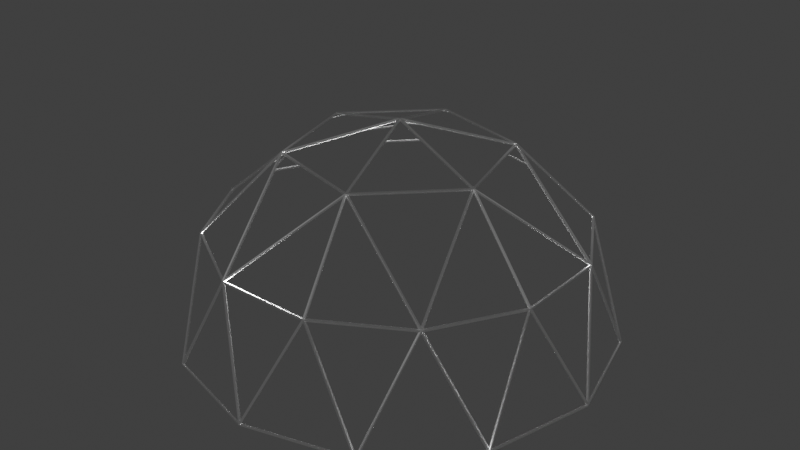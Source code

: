 # Source: scifi_dome.blend  (saved by Blender 3.0.42; exported with 4.5.12 LTS)
import bpy
from mathutils import Matrix  # noqa: F401  (used for matrix-valued properties, if any)

bpy.ops.wm.read_factory_settings(use_empty=True)
scene = bpy.context.scene
scene.name = 'Scene'

# ---- collections
col_collection = bpy.data.collections.new('Collection'); scene.collection.children.link(col_collection)

# ---- materials (node trees are filled in below, after node groups)
mat_scifi_dome_glass = bpy.data.materials.new('scifi_dome_glass')
mat_scifi_dome_glass.surface_render_method = 'BLENDED'
mat_scifi_dome_glass.blend_method = 'BLEND'
mat_scifi_dome_glass.use_backface_culling = True
mat_scifi_dome_tubes = bpy.data.materials.new('scifi_dome_tubes')
mat_scifi_dome_tubes.use_transparent_shadow = False

# ---- material node trees
mat_scifi_dome_glass.use_nodes = True; mat_scifi_dome_glass.node_tree.nodes.clear()
_N = mat_scifi_dome_glass.node_tree.nodes; _L = mat_scifi_dome_glass.node_tree.links
n0 = _N.new('ShaderNodeOutputMaterial'); n0.name = 'Material Output'; n0.location = (300, 300)
n0.target = 'CYCLES'
n1 = _N.new('ShaderNodeBsdfGlass'); n1.name = 'Glass BSDF'; n1.location = (10, 300)
n1.distribution = 'BECKMANN'
n1.inputs[2].default_value = 1.45
n2 = _N.new('ShaderNodeOutputMaterial'); n2.name = 'Material Output.001'; n2.location = (0, 0)
n2.target = 'EEVEE'
n3 = _N.new('ShaderNodeMixShader'); n3.name = 'Mix Shader'; n3.location = (0, 0)
n3.label = 'Disable Shadow'
n3.hide = True
n4 = _N.new('ShaderNodeLightPath'); n4.name = 'Light Path'; n4.location = (0, 0)
n4.hide = True
n5 = _N.new('ShaderNodeBsdfTransparent'); n5.name = 'Transparent BSDF'; n5.location = (0, 0)
n5.hide = True
_L.new(n1.outputs[0], n0.inputs[0])
_L.new(n1.outputs[0], n3.inputs[1])
_L.new(n3.outputs[0], n2.inputs[0])
_L.new(n4.outputs[1], n3.inputs[0])
_L.new(n5.outputs[0], n3.inputs[2])
n0.is_active_output = True
mat_scifi_dome_tubes.use_nodes = True; mat_scifi_dome_tubes.node_tree.nodes.clear()
_N = mat_scifi_dome_tubes.node_tree.nodes; _L = mat_scifi_dome_tubes.node_tree.links
n0 = _N.new('ShaderNodeBsdfPrincipled'); n0.name = 'Principled BSDF'; n0.location = (10, 300)
n0.distribution = 'GGX'
n0.subsurface_method = 'RANDOM_WALK_SKIN'
n0.inputs[1].default_value = 0.9333
n0.inputs[2].default_value = 0.2833
n0.inputs[3].default_value = 1.45
n0.inputs[15].default_value = 0.725
n0.inputs[27].default_value = (0.0, 0.0, 0.0, 1.0)
n0.inputs[28].default_value = 1.0
n1 = _N.new('ShaderNodeOutputMaterial'); n1.name = 'Material Output'; n1.location = (300, 300)
_L.new(n0.outputs[0], n1.inputs[0])
n1.is_active_output = True

# ---- world
world_world = bpy.data.worlds.new('World'); scene.world = world_world
world_world.use_nodes = True; world_world.node_tree.nodes.clear()
_N = world_world.node_tree.nodes; _L = world_world.node_tree.links
n0 = _N.new('ShaderNodeOutputWorld'); n0.name = 'World Output'; n0.location = (300, 300)
n1 = _N.new('ShaderNodeBackground'); n1.name = 'Background'; n1.location = (10, 300)
n1.inputs[0].default_value = (0.05088, 0.05088, 0.05088, 1.0)
_L.new(n1.outputs[0], n0.inputs[0])
n0.is_active_output = True
world_world.color = (0.05088, 0.05088, 0.05088)
world_world.use_sun_shadow = False
world_world.sun_shadow_jitter_overblur = 0.0

# ---- meshes
me_scifi_dome_glass = bpy.data.meshes.new('scifi_dome_glass')
me_scifi_dome_glass.from_pydata([(7.349, 7.349, 6.0), (4.243, 4.243, 10.39), (10.04, 2.69, 6.0), (-12.0, -0.0005, 0.0005), (10.04, -2.69, 6.0), (-0.0005, 12.0, 0.0005), (-2.69, -10.04, 6.0), (2.69, -10.04, 6.0), (-6.0, -10.39, 0.0005), (-7.349, -7.349, 6.0), (-10.39, -6.0, 0.0005), (1.553, -5.796, 10.39), (7.349, -7.349, 6.0), (5.796, -1.552, 10.39), (-10.39, 6.0, 0.0005), (-7.349, 7.349, 6.0), (-2.69, 10.04, 6.0), (-6.0, 10.39, 0.0005), (-10.04, -2.69, 6.0), (-10.04, 2.69, 6.0), (10.39, -6.0, 0.0005), (-4.243, -4.243, 10.39), (-0.0005, -0.0005, 12.0), (-5.796, 1.552, 10.39), (12.0, -0.0005, 0.0005), (6.0, 10.39, 0.0005), (6.0, -10.39, 0.0005), (2.69, 10.04, 6.0), (10.39, 6.0, 0.0005), (-1.552, 5.796, 10.39), (-0.0005, -12.0, -0.0005)], [], [(0, 1, 2), (4, 24, 2), (6, 30, 7), (8, 9, 10), (11, 7, 12), (2, 13, 4), (15, 16, 17), (8, 30, 6), (18, 19, 3), (12, 20, 4), (16, 5, 17), (18, 3, 10), (14, 19, 15), (21, 9, 6), (6, 9, 8), (21, 22, 23), (6, 11, 21), (3, 19, 14), (17, 14, 15), (0, 25, 27), (4, 13, 12), (18, 9, 21), (10, 9, 18), (23, 22, 29), (11, 13, 22), (12, 13, 11), (25, 5, 27), (2, 24, 28), (0, 2, 28), (7, 26, 12), (30, 26, 7), (18, 23, 19), (15, 19, 23), (21, 23, 18), (11, 22, 21), (6, 7, 11), (27, 1, 0), (15, 29, 16), (28, 25, 0), (23, 29, 15), (27, 5, 16), (1, 13, 2), (20, 24, 4), (12, 26, 20), (27, 29, 1), (16, 29, 27), (1, 29, 22), (22, 13, 1)])
me_scifi_dome_glass.materials.append(mat_scifi_dome_glass)
me_scifi_dome_glass.use_remesh_fix_poles = True
me_scifi_dome_glass.use_remesh_preserve_attributes = False
me_scifi_dome_glass.update()
me_scifi_dome_tubes = bpy.data.meshes.new('scifi_dome_tubes')
me_scifi_dome_tubes.from_pydata([(12.02, 0.09483, 0.05), (11.92, 0.09483, 0.05), (10.09, 2.695, 5.85), (10.1, 2.73, 5.928), (10.1, 2.72, 5.905), (10.09, 2.595, 5.95), (11.91, 3.815e-09, 0.1615), (10.09, 2.64, 6.05), (9.988, 2.64, 5.95), (10.02, 2.595, 5.95), (10.02, 2.695, 5.85), (11.92, 0.07202, 0.05), (12.05, 0.05, 0.05), (10.09, 2.74, 6.05), (12.01, 3.815e-09, 0.1615), (11.91, 3.815e-09, 0.06153), (11.94, -7.362e-07, -0.009026), (11.93, -0.02313, 0.009932), (10.44, 6.05, 0.05), (10.06, 2.795, 5.95), (10.44, 5.95, -0.05), (10.34, 6.05, -0.05), (10.44, 6.05, -0.05), (10.34, 5.95, -0.05), (10.34, 5.953, 0.06316), (10.36, 5.895, 0.05), (10.44, 5.895, 0.05), (10.44, 5.95, 0.05), (9.988, 2.74, 5.95), (10.33, 5.963, 0.1077), (9.994, 2.795, 5.95), (10.33, 5.979, 0.1788), (10.38, 5.979, 0.1788), (11.94, 3.815e-09, -0.05), (12.05, 0.05, -0.05), (11.95, 0.05, -0.05), (9.956, 2.775, 6.05), (4.359, 4.259, 10.25), (4.371, 4.271, 10.28), (4.371, 4.271, 10.33), (4.293, 4.293, 10.44), (4.321, 4.185, 10.42), (9.915, 2.666, 6.126), (4.325, 4.157, 10.34), (9.909, 2.661, 6.11), (4.193, 4.193, 10.34), (4.317, 4.259, 10.25), (9.92, 2.758, 6.002), (9.91, 2.775, 6.05), (9.909, 2.661, 6.032), (9.988, 2.666, 6.126), (7.298, 7.298, 5.95), (4.259, 4.317, 10.25), (7.398, 7.398, 6.05), (7.398, 7.298, 6.05), (4.271, 4.371, 10.28), (7.235, 7.335, 6.04), (4.259, 4.359, 10.25), (7.298, 7.398, 6.05), (4.272, 4.369, 10.33), (7.235, 7.335, 6.05), (7.335, 7.235, 6.04), (7.349, 7.276, 5.95), (7.449, 7.276, 5.95), (7.449, 7.311, 5.95), (7.335, 7.235, 6.05), (7.398, 7.398, 5.95), (10.29, 6.072, 0.05), (7.368, 7.368, 5.813), (10.29, 6.001, 0.05), (10.39, 6.072, 0.05), (7.276, 7.449, 5.95), (7.311, 7.449, 5.95), (6.05, 10.44, 0.05), (5.963, 10.33, 0.1077), (5.953, 10.34, 0.06316), (7.276, 7.349, 5.95), (5.979, 10.38, 0.1788), (6.001, 10.29, 0.05), (6.072, 10.29, 0.05), (6.072, 10.39, 0.05), (5.979, 10.33, 0.1788), (5.95, 10.34, -0.05), (6.05, 10.44, -0.05), (2.758, 9.92, 6.002), (2.775, 9.91, 6.05), (2.666, 9.915, 6.126), (4.157, 4.325, 10.34), (4.185, 4.321, 10.42), (2.666, 9.988, 6.126), (2.74, 10.09, 6.05), (2.661, 9.909, 6.11), (2.775, 9.956, 6.05), (2.661, 9.909, 6.032), (2.64, 9.988, 5.95), (2.795, 9.994, 5.95), (2.74, 9.988, 5.95), (2.795, 10.06, 5.95), (2.695, 10.09, 5.85), (2.695, 10.02, 5.85), (5.95, 10.44, 0.05), (5.895, 10.44, 0.05), (5.895, 10.36, 0.05), (2.73, 10.1, 5.928), (2.72, 10.1, 5.905), (-0.05, 12.05, 0.05), (0.05, 12.05, 0.05), (-0.05, 12.05, -0.05), (0.07202, 11.92, 0.05), (-0.0002385, 11.94, -0.00883), (0.0, 11.91, 0.06153), (0.05, 12.05, -0.05), (0.0, 12.01, 0.1615), (0.09483, 11.92, 0.05), (0.0, 11.91, 0.1615), (2.595, 10.02, 5.95), (0.09483, 12.02, 0.05), (2.64, 10.09, 6.05), (-0.05, 11.95, -0.05), (2.595, 10.09, 5.95), (0.0, 11.94, -0.05), (-1.503, 5.845, 10.44), (-1.524, 5.924, 10.36), (-1.503, 5.745, 10.34), (-1.424, 5.824, 10.34), (-1.524, 5.924, 10.26), (2.543, 9.991, 6.05), (-1.524, 5.824, 10.26), (-1.424, 5.824, 10.36), (-1.627, 5.837, 10.25), (-2.726, 9.938, 6.002), (-2.64, 9.988, 5.95), (-2.726, 9.938, 6.05), (-1.639, 5.882, 10.24), (-2.74, 9.988, 6.05), (-1.639, 5.882, 10.3), (-2.614, 9.991, 6.05), (-2.64, 10.09, 6.05), (-2.595, 10.02, 5.95), (-2.595, 10.09, 5.95), (-2.74, 10.09, 6.05), (-0.09483, 12.02, 0.05), (-2.73, 10.1, 5.928), (-2.72, 10.1, 5.905), (-2.695, 10.09, 5.85), (-0.07202, 11.92, 0.05), (-2.695, 10.02, 5.85), (-0.09483, 11.92, 0.05), (-5.95, 10.34, -0.05), (-6.05, 10.34, -0.05), (-5.95, 10.44, -0.05), (-2.795, 9.994, 5.95), (-5.963, 10.33, 0.1077), (-2.74, 9.988, 5.95), (-2.795, 10.06, 5.95), (-6.05, 10.44, 0.05), (-6.05, 10.44, -0.05), (-5.979, 10.33, 0.1788), (-5.895, 10.44, 0.05), (-5.95, 10.44, 0.05), (-5.953, 10.34, 0.06316), (-5.895, 10.36, 0.05), (-5.979, 10.38, 0.1788), (-1.627, 5.879, 10.35), (-1.603, 5.845, 10.44), (-1.603, 5.745, 10.34), (-7.298, 7.298, 5.95), (-7.298, 7.398, 6.05), (-7.262, 7.262, 6.153), (-1.682, 5.767, 10.38), (-7.18, 7.367, 6.05), (-7.18, 7.367, 6.04), (-7.262, 7.262, 6.053), (-7.398, 7.398, 6.05), (-1.682, 5.767, 10.34), (-7.276, 7.349, 5.95), (-7.276, 7.449, 5.95), (-7.311, 7.449, 5.95), (-7.368, 7.368, 5.813), (-6.001, 10.29, 0.05), (-6.072, 10.39, 0.05), (-6.072, 10.29, 0.05), (-7.398, 7.398, 5.95), (-10.44, 6.05, 0.05), (-7.449, 7.276, 5.95), (-7.449, 7.311, 5.95), (-10.33, 5.979, 0.1788), (-10.33, 5.963, 0.1077), (-7.349, 7.276, 5.95), (-10.38, 5.979, 0.1788), (-10.29, 6.001, 0.05), (-10.29, 6.072, 0.05), (-10.34, 5.95, -0.05), (-10.39, 6.072, 0.05), (-10.34, 5.953, 0.06316), (-10.44, 6.05, -0.05), (-10.34, 6.05, -0.05), (-5.767, 1.682, 10.38), (-5.767, 1.682, 10.34), (-7.398, 7.298, 6.05), (-5.845, 1.603, 10.44), (-5.745, 1.603, 10.34), (-5.879, 1.627, 10.35), (-5.745, 1.503, 10.34), (-5.837, 1.627, 10.25), (-7.367, 7.18, 6.04), (-5.882, 1.639, 10.24), (-5.882, 1.639, 10.3), (-7.367, 7.18, 6.05), (-9.938, 2.726, 6.05), (-9.988, 2.64, 5.95), (-7.922, 2.072, 8.141), (-10.09, 2.64, 6.05), (-8.38, 2.182, 7.758), (-5.824, 1.524, 10.26), (-9.938, 2.726, 6.002), (-5.924, 1.524, 10.36), (-5.845, 1.503, 10.44), (-10.09, 2.74, 6.05), (-9.988, 2.74, 6.05), (-5.924, 1.524, 10.26), (-9.991, 2.614, 6.05), (-7.28, 1.887, 8.857), (-10.06, 2.795, 5.95), (-9.988, 2.74, 5.95), (-9.994, 2.795, 5.95), (-10.44, 5.95, 0.05), (-10.1, 2.73, 5.928), (-10.44, 5.895, 0.05), (-10.36, 5.895, 0.05), (-10.09, 2.695, 5.85), (-10.1, 2.72, 5.905), (-10.44, 5.95, -0.05), (-10.02, 2.695, 5.85), (-12.05, 0.05, -0.05), (-12.05, -0.05, -0.05), (-12.05, 0.05, 0.05), (-11.91, -3.815e-09, 0.06153), (-12.05, -0.05, 0.05), (-12.01, -3.815e-09, 0.1615), (-11.91, -3.815e-09, 0.1615), (-10.02, 2.595, 5.95), (-11.92, 0.07203, 0.05), (-11.92, 0.09483, 0.05), (-11.94, 1.144e-08, -0.009025), (-11.93, -0.02313, 0.009932), (-12.02, 0.09483, 0.05), (-11.95, -0.05, -0.05), (-11.95, 0.05, -0.05), (-10.09, 2.595, 5.95), (-11.94, -3.815e-09, -0.05), (-9.991, -2.543, 6.05), (-10.09, -2.64, 6.05), (-9.909, -2.661, 6.032), (-9.988, -2.64, 5.95), (-9.909, -2.661, 6.11), (-10.09, -2.74, 6.05), (-9.988, -2.666, 6.126), (-9.915, -2.666, 6.126), (-5.824, 1.424, 10.36), (-5.824, 1.424, 10.34), (-10.02, -2.595, 5.95), (-10.09, -2.595, 5.95), (-10.02, -2.695, 5.85), (-11.92, -0.07202, 0.05), (-11.92, -0.09483, 0.05), (-10.1, -2.73, 5.928), (-10.1, -2.72, 5.905), (-12.02, -0.09483, 0.05), (-10.09, -2.695, 5.85), (-10.44, -5.895, 0.05), (-9.988, -2.74, 5.95), (-10.34, -5.953, 0.06316), (-9.994, -2.795, 5.95), (-10.33, -5.963, 0.1077), (-10.06, -2.795, 5.95), (-10.44, -6.05, 0.05), (-10.44, -5.95, 0.05), (-10.36, -5.895, 0.05), (-10.34, -5.95, -0.05), (-10.38, -5.979, 0.1788), (-10.33, -5.979, 0.1788), (-10.44, -6.05, -0.05), (-4.359, -4.259, 10.25), (-9.92, -2.758, 6.002), (-4.317, -4.259, 10.25), (-4.193, -4.193, 10.34), (-9.91, -2.775, 6.05), (-4.293, -4.293, 10.44), (-9.956, -2.775, 6.05), (-4.371, -4.271, 10.33), (-4.371, -4.271, 10.28), (-4.321, -4.185, 10.42), (-4.329, -4.157, 10.34), (-7.298, -7.298, 5.95), (-4.259, -4.359, 10.25), (-7.235, -7.335, 6.04), (-4.259, -4.317, 10.25), (-7.398, -7.398, 6.05), (-4.272, -4.369, 10.33), (-7.398, -7.298, 6.05), (-7.335, -7.235, 6.04), (-4.271, -4.371, 10.28), (-7.298, -7.398, 6.05), (-7.335, -7.235, 6.05), (-7.235, -7.335, 6.05), (-7.449, -7.311, 5.95), (-7.349, -7.276, 5.95), (-7.449, -7.276, 5.95), (-10.39, -6.072, 0.05), (-10.29, -6.072, 0.05), (-7.398, -7.398, 5.95), (-10.29, -6.001, 0.05), (-7.368, -7.368, 5.813), (-7.276, -7.449, 5.95), (-5.979, -10.33, 0.1788), (-7.276, -7.349, 5.95), (-6.05, -10.44, 0.05), (-6.072, -10.39, 0.05), (-7.311, -7.449, 5.95), (-5.953, -10.34, 0.06316), (-5.963, -10.33, 0.1077), (-5.95, -10.34, -0.05), (-5.979, -10.38, 0.1788), (-6.001, -10.29, 0.05), (-6.072, -10.29, 0.05), (-6.05, -10.44, -0.05), (-2.74, -10.09, 6.05), (-2.666, -9.988, 6.126), (-4.185, -4.321, 10.42), (-2.666, -9.915, 6.126), (-2.661, -9.909, 6.11), (-2.775, -9.91, 6.05), (-2.758, -9.92, 6.002), (-2.661, -9.909, 6.032), (-4.157, -4.325, 10.34), (-2.64, -9.988, 5.95), (-2.775, -9.956, 6.05), (-2.795, -9.994, 5.95), (-2.795, -10.06, 5.95), (-2.74, -9.988, 5.95), (-5.95, -10.44, 0.05), (-5.895, -10.36, 0.05), (-2.695, -10.09, 5.85), (-5.895, -10.44, 0.05), (-2.695, -10.02, 5.85), (-2.73, -10.1, 5.928), (-2.72, -10.1, 5.905), (0.0, -12.01, 0.1615), (-2.64, -10.09, 6.05), (-0.05, -12.05, 0.05), (0.05, -12.05, 0.05), (0.0, -11.94, -0.009025), (0.0, -11.91, 0.05747), (0.02278, -11.93, 0.009643), (-0.05, -12.05, -0.05), (0.05, -12.05, -0.05), (0.05, -11.95, -0.05), (0.0, -11.91, 0.1615), (-2.595, -10.02, 5.95), (-2.595, -10.09, 5.95), (-0.02278, -11.93, 0.009643), (-0.07203, -11.92, 0.05), (-0.09483, -12.02, 0.05), (-0.09483, -11.92, 0.05), (0.0, -11.94, -0.05), (1.524, -5.924, 10.36), (1.524, -5.924, 10.26), (1.524, -5.824, 10.26), (-2.543, -9.991, 6.05), (1.503, -5.745, 10.34), (1.424, -5.824, 10.36), (1.424, -5.824, 10.34), (1.503, -5.845, 10.44), (2.64, -10.09, 6.05), (1.627, -5.837, 10.25), (1.639, -5.882, 10.24), (2.725, -9.939, 6.001), (2.595, -10.09, 5.95), (2.614, -9.988, 6.05), (2.64, -9.988, 5.95), (2.595, -10.02, 5.95), (0.07203, -11.92, 0.05), (2.74, -10.09, 6.05), (2.695, -10.02, 5.85), (0.09483, -12.02, 0.05), (2.73, -10.1, 5.928), (2.72, -10.1, 5.905), (2.695, -10.09, 5.85), (0.09483, -11.92, 0.05), (5.963, -10.33, 0.1077), (2.795, -9.994, 5.95), (5.979, -10.33, 0.1788), (2.795, -10.06, 5.95), (5.95, -10.34, -0.05), (2.74, -9.988, 5.95), (5.979, -10.38, 0.1788), (6.05, -10.44, 0.05), (5.95, -10.44, 0.05), (5.953, -10.34, 0.06316), (5.895, -10.36, 0.05), (5.895, -10.44, 0.05), (6.05, -10.44, -0.05), (2.726, -9.938, 6.05), (1.639, -5.882, 10.3), (2.74, -9.988, 6.05), (1.603, -5.845, 10.44), (1.627, -5.879, 10.35), (7.262, -7.262, 6.053), (1.682, -5.767, 10.38), (7.262, -7.262, 6.153), (7.398, -7.398, 6.05), (7.298, -7.398, 6.05), (1.682, -5.767, 10.34), (1.603, -5.745, 10.34), (7.298, -7.298, 5.95), (7.18, -7.367, 6.05), (7.18, -7.367, 6.04), (7.311, -7.449, 5.95), (7.276, -7.449, 5.95), (7.276, -7.349, 5.95), (6.072, -10.39, 0.05), (7.398, -7.398, 5.95), (6.072, -10.29, 0.05), (7.368, -7.368, 5.813), (6.001, -10.29, 0.05), (10.39, -6.072, 0.05), (10.29, -6.072, 0.05), (10.29, -6.001, 0.05), (10.44, -6.05, 0.05), (10.33, -5.963, 0.1077), (7.349, -7.276, 5.95), (10.33, -5.979, 0.1788), (7.449, -7.276, 5.95), (10.38, -5.979, 0.1788), (10.34, -5.95, -0.05), (10.34, -5.953, 0.06316), (7.449, -7.311, 5.95), (10.44, -6.05, -0.05), (10.34, -6.05, -0.05), (7.398, -7.298, 6.05), (5.879, -1.627, 10.35), (5.845, -1.603, 10.44), (5.767, -1.682, 10.38), (5.767, -1.682, 10.34), (5.745, -1.603, 10.34), (7.367, -7.18, 6.04), (5.882, -1.639, 10.3), (5.882, -1.639, 10.24), (5.745, -1.503, 10.34), (5.837, -1.627, 10.25), (7.367, -7.18, 6.05), (9.991, -2.614, 6.05), (7.28, -1.887, 8.857), (10.09, -2.64, 6.05), (5.845, -1.503, 10.44), (5.924, -1.524, 10.36), (5.824, -1.524, 10.26), (5.924, -1.524, 10.26), (10.09, -2.74, 6.05), (9.988, -2.74, 6.05), (9.988, -2.64, 5.95), (9.938, -2.726, 6.002), (9.938, -2.726, 6.05), (10.06, -2.795, 5.95), (9.988, -2.74, 5.95), (9.994, -2.795, 5.95), (10.44, -5.895, 0.05), (10.36, -5.895, 0.05), (10.09, -2.695, 5.85), (10.44, -5.95, -0.05), (10.02, -2.695, 5.85), (10.44, -5.95, 0.05), (10.1, -2.73, 5.928), (10.1, -2.72, 5.905), (10.09, -2.595, 5.95), (11.95, -0.05, -0.05), (12.05, -0.05, -0.05), (12.05, -0.05, 0.05), (12.02, -0.09483, 0.05), (11.92, -0.07202, 0.05), (11.92, -0.09483, 0.05), (10.02, -2.595, 5.95), (5.824, -1.424, 10.34), (5.824, -1.424, 10.36), (9.991, 2.543, 6.05), (-0.02637, 0.02637, 11.93), (0.0232, 0.05, 11.92), (-0.0001762, 0.01806, 11.93), (-0.0866, 0.0866, 12.01), (-0.1096, 0.1724, 11.99), (-0.0866, 0.0866, 11.92), (0.05, 0.05, 12.05), (0.02887, 0.1289, 12.02), (-1.603, 5.745, 10.44), (-1.466, 5.709, 10.44), (-1.466, 5.709, 10.38), (4.114, 4.214, 10.37), (4.193, 4.293, 10.44), (4.114, 4.214, 10.44), (-1.524, 5.724, 10.34), (-1.524, 5.724, 10.35), (-1.495, 5.717, 10.35), (-1.582, 5.667, 10.44), (0.02887, 0.1289, 11.93), (-1.582, 5.667, 10.36), (-0.0866, 0.0866, 11.91), (-0.05, 0.05, 12.05), (-0.007735, 0.007735, 11.93), (0.0232, 0.1232, 11.92), (-0.4148, 0.1746, 11.82), (-5.667, 1.582, 10.44), (-0.4148, 0.1746, 11.92), (-5.667, 1.582, 10.36), (-5.745, 1.603, 10.44), (-5.724, 1.524, 10.34), (-5.724, 1.524, 10.35), (-0.05, -0.05, 12.05), (-5.709, 1.466, 10.44), (-5.709, 1.466, 10.38), (-0.1289, -0.02887, 12.02), (-0.05, -0.0232, 11.92), (-0.1232, -0.0232, 11.92), (-5.717, 1.495, 10.35), (-0.1289, -0.02887, 11.93), (-4.214, -4.114, 10.37), (-4.214, -4.114, 10.44), (-4.193, -4.293, 10.44), (-4.293, -4.193, 10.44), (-4.114, -4.214, 10.44), (-4.114, -4.214, 10.37), (-0.02887, -0.1289, 12.02), (-0.0232, -0.05, 11.92), (-0.0232, -0.1232, 11.92), (-0.02887, -0.1289, 11.93), (0.007735, -0.007735, 11.93), (0.0, 0.0, 11.93), (0.0866, -0.0866, 12.01), (1.603, -5.745, 10.44), (0.0866, -0.0866, 11.92), (1.466, -5.709, 10.38), (1.495, -5.717, 10.35), (1.524, -5.724, 10.34), (1.524, -5.724, 10.35), (1.466, -5.709, 10.44), (0.05, -0.05, 12.05), (0.0866, -0.0866, 11.91), (1.582, -5.667, 10.44), (1.582, -5.667, 10.36), (5.745, -1.603, 10.44), (5.667, -1.582, 10.44), (5.667, -1.582, 10.36), (5.724, -1.524, 10.34), (5.724, -1.524, 10.35), (0.05, 0.0232, 11.92), (5.717, -1.495, 10.35), (0.1289, 0.02887, 11.93), (5.709, -1.466, 10.38), (5.709, -1.466, 10.44), (0.1289, 0.02887, 12.02), (0.1232, 0.0232, 11.92), (4.293, 4.193, 10.44), (4.214, 4.114, 10.37), (4.214, 4.114, 10.44)], [], [(0, 1, 2), (3, 0, 4), (2, 4, 0), (5, 6, 7), (8, 6, 9), (6, 5, 9), (10, 11, 8), (2, 1, 10), (12, 3, 13), (7, 12, 13), (6, 14, 7), (14, 12, 7), (12, 0, 3), (8, 15, 6), (1, 11, 10), (11, 15, 8), (11, 16, 17), (11, 17, 15), (13, 18, 19), (20, 21, 22), (23, 21, 20), (23, 8, 24), (23, 25, 2), (2, 25, 26), (2, 26, 27), (24, 28, 29), (29, 30, 31), (30, 32, 31), (32, 30, 18), (18, 13, 27), (28, 24, 8), (2, 10, 23), (8, 23, 10), (30, 29, 28), (18, 30, 19), (2, 27, 4), (3, 4, 27), (13, 3, 27), (33, 16, 11), (27, 1, 18), (26, 1, 27), (18, 12, 22), (22, 34, 20), (34, 23, 20), (25, 1, 26), (23, 33, 25), (0, 18, 1), (12, 34, 22), (25, 11, 1), (18, 0, 12), (33, 11, 25), (34, 35, 23), (35, 33, 23), (36, 37, 38), (39, 40, 36), (41, 13, 40), (43, 42, 41), (45, 44, 43), (45, 46, 8), (47, 46, 37), (36, 38, 39), (48, 37, 36), (37, 48, 47), (46, 47, 8), (45, 49, 44), (45, 8, 49), (42, 50, 41), (50, 13, 41), (40, 13, 36), (42, 43, 44), (46, 45, 51), (51, 45, 52), (53, 40, 54), (55, 56, 57), (56, 55, 59), (46, 51, 37), (58, 59, 53), (58, 60, 59), (56, 59, 60), (61, 37, 51), (51, 57, 56), (40, 53, 59), (40, 39, 54), (51, 52, 57), (19, 62, 63), (19, 51, 62), (47, 61, 51), (63, 64, 19), (19, 64, 53), (28, 8, 51), (8, 47, 51), (30, 28, 51), (19, 30, 51), (65, 48, 54), (48, 65, 61), (36, 53, 54), (61, 47, 48), (54, 48, 36), (13, 19, 53), (53, 36, 13), (63, 32, 64), (32, 18, 64), (64, 18, 53), (18, 66, 53), (66, 67, 68), (68, 69, 51), (62, 24, 63), (51, 23, 62), (63, 31, 32), (63, 29, 31), (18, 70, 66), (70, 67, 66), (69, 23, 51), (67, 69, 68), (24, 29, 63), (24, 62, 23), (71, 72, 73), (74, 75, 76), (71, 77, 76), (66, 73, 53), (53, 73, 72), (51, 78, 79), (80, 68, 79), (80, 73, 66), (81, 74, 76), (77, 81, 76), (73, 77, 71), (68, 80, 66), (51, 82, 78), (75, 82, 51), (76, 75, 51), (51, 79, 68), (18, 73, 70), (21, 23, 82), (22, 21, 82), (18, 22, 83), (67, 78, 69), (73, 67, 70), (78, 23, 69), (73, 80, 67), (79, 67, 80), (78, 67, 79), (83, 73, 18), (82, 83, 22), (82, 23, 78), (37, 65, 38), (54, 39, 38), (65, 37, 61), (54, 38, 65), (84, 52, 45), (57, 84, 85), (87, 88, 86), (40, 89, 88), (59, 55, 90), (55, 57, 85), (90, 40, 59), (91, 87, 86), (88, 89, 86), (40, 90, 89), (57, 52, 84), (55, 92, 90), (55, 85, 92), (93, 87, 91), (45, 94, 84), (94, 87, 93), (87, 94, 45), (76, 51, 94), (56, 85, 84), (71, 76, 94), (94, 51, 56), (72, 71, 95), (94, 56, 84), (71, 94, 96), (71, 96, 95), (72, 95, 97), (72, 97, 90), (92, 85, 60), (53, 90, 58), (53, 72, 90), (90, 60, 58), (85, 56, 60), (60, 90, 92), (94, 74, 96), (94, 75, 74), (98, 82, 99), (94, 99, 82), (73, 100, 90), (77, 73, 95), (77, 95, 81), (81, 96, 74), (100, 101, 98), (101, 102, 98), (102, 82, 98), (82, 75, 94), (96, 81, 95), (97, 73, 90), (90, 100, 103), (100, 104, 103), (95, 73, 97), (100, 98, 104), (105, 106, 107), (110, 109, 108), (111, 107, 106), (106, 105, 112), (108, 94, 110), (108, 113, 94), (114, 110, 115), (113, 116, 98), (116, 106, 103), (106, 112, 117), (112, 114, 117), (118, 107, 111), (90, 106, 117), (103, 106, 90), (104, 116, 103), (98, 116, 104), (117, 114, 119), (113, 98, 99), (115, 110, 94), (94, 113, 99), (114, 115, 119), (108, 109, 82), (120, 118, 83), (83, 118, 111), (108, 102, 113), (106, 116, 102), (102, 116, 113), (83, 111, 106), (82, 120, 83), (102, 108, 82), (106, 102, 101), (83, 106, 73), (106, 101, 100), (73, 106, 100), (109, 120, 82), (121, 90, 122), (123, 94, 93), (123, 86, 124), (125, 122, 126), (123, 127, 94), (125, 94, 127), (123, 93, 91), (128, 86, 121), (94, 125, 126), (86, 128, 124), (86, 89, 121), (90, 121, 89), (86, 123, 91), (90, 117, 122), (126, 122, 117), (129, 130, 131), (132, 130, 133), (134, 132, 135), (125, 136, 137), (132, 133, 135), (137, 122, 125), (117, 137, 126), (131, 138, 119), (119, 138, 139), (136, 131, 94), (136, 126, 137), (119, 139, 117), (119, 115, 131), (94, 131, 115), (94, 126, 136), (139, 137, 117), (112, 140, 137), (140, 141, 142), (141, 143, 142), (144, 143, 141), (145, 109, 110), (145, 146, 147), (138, 114, 139), (114, 137, 139), (131, 114, 138), (145, 110, 131), (146, 145, 131), (144, 147, 146), (131, 110, 114), (114, 112, 137), (105, 140, 112), (105, 141, 140), (141, 147, 144), (148, 149, 150), (151, 152, 153), (151, 154, 155), (150, 149, 156), (157, 152, 151), (158, 159, 144), (152, 160, 153), (155, 154, 140), (142, 155, 140), (159, 155, 142), (131, 161, 158), (131, 148, 161), (160, 148, 131), (155, 162, 151), (131, 158, 146), (146, 158, 144), (143, 159, 142), (144, 159, 143), (153, 160, 131), (162, 157, 151), (120, 150, 118), (161, 109, 145), (161, 120, 109), (158, 147, 141), (147, 161, 145), (107, 156, 105), (105, 158, 141), (161, 147, 158), (148, 150, 120), (118, 156, 107), (105, 155, 159), (105, 159, 158), (148, 120, 161), (156, 155, 105), (150, 156, 118), (127, 129, 131), (140, 134, 163), (137, 140, 122), (127, 131, 136), (130, 129, 133), (134, 135, 163), (136, 125, 127), (140, 163, 164), (122, 140, 121), (140, 164, 121), (129, 127, 123), (123, 165, 166), (163, 167, 164), (164, 168, 169), (135, 170, 163), (123, 171, 129), (172, 166, 165), (170, 167, 163), (166, 171, 123), (171, 170, 133), (172, 169, 168), (164, 173, 168), (167, 173, 164), (174, 169, 172), (174, 172, 165), (133, 170, 135), (171, 133, 129), (166, 175, 131), (131, 175, 176), (166, 131, 171), (173, 154, 177), (176, 177, 131), (154, 151, 177), (177, 151, 153), (171, 131, 170), (170, 132, 167), (173, 167, 140), (132, 134, 167), (140, 154, 173), (140, 167, 134), (132, 170, 130), (170, 131, 130), (131, 177, 153), (178, 179, 166), (155, 173, 162), (152, 157, 176), (176, 157, 162), (160, 175, 148), (160, 152, 176), (155, 180, 173), (179, 148, 166), (179, 178, 181), (180, 181, 182), (182, 181, 178), (166, 148, 175), (175, 160, 176), (173, 180, 182), (177, 162, 173), (176, 162, 177), (183, 184, 185), (186, 187, 188), (184, 189, 186), (166, 190, 191), (166, 192, 190), (183, 182, 193), (193, 178, 191), (187, 194, 188), (194, 192, 166), (183, 189, 184), (178, 193, 182), (188, 194, 166), (166, 191, 178), (185, 173, 183), (182, 183, 173), (184, 186, 188), (156, 195, 155), (155, 183, 180), (183, 181, 180), (183, 179, 181), (179, 190, 148), (148, 195, 149), (191, 190, 179), (179, 193, 191), (183, 193, 179), (148, 192, 196), (196, 195, 148), (190, 192, 148), (195, 183, 155), (149, 195, 156), (168, 197, 198), (173, 199, 200), (197, 173, 200), (201, 168, 198), (200, 199, 202), (203, 166, 201), (204, 166, 203), (205, 206, 207), (168, 173, 197), (205, 166, 206), (202, 205, 207), (206, 166, 204), (172, 201, 166), (208, 205, 202), (201, 172, 168), (199, 208, 202), (209, 207, 206), (221, 210, 211), (212, 221, 213), (214, 215, 203), (203, 215, 204), (210, 215, 214), (216, 217, 218), (207, 219, 202), (200, 218, 217), (214, 220, 211), (202, 218, 200), (218, 212, 216), (219, 218, 202), (209, 219, 207), (213, 221, 222), (211, 210, 214), (218, 208, 199), (208, 219, 209), (173, 185, 218), (208, 209, 205), (219, 208, 218), (215, 205, 209), (173, 218, 199), (205, 210, 166), (185, 184, 223), (188, 223, 184), (166, 224, 225), (210, 205, 215), (224, 166, 210), (223, 218, 185), (225, 223, 188), (166, 225, 188), (189, 225, 186), (183, 226, 227), (189, 183, 225), (186, 224, 187), (210, 194, 187), (192, 194, 210), (228, 229, 230), (226, 228, 231), (192, 230, 229), (192, 232, 196), (195, 196, 232), (224, 186, 225), (225, 183, 223), (210, 187, 224), (230, 192, 233), (183, 218, 223), (183, 227, 218), (227, 226, 231), (210, 233, 192), (231, 228, 230), (234, 235, 236), (237, 233, 210), (236, 238, 239), (240, 237, 241), (233, 242, 243), (233, 244, 242), (237, 245, 233), (244, 233, 245), (212, 239, 240), (236, 239, 212), (243, 246, 230), (246, 236, 227), (247, 235, 248), (241, 237, 210), (218, 236, 212), (227, 236, 218), (231, 246, 227), (230, 246, 231), (233, 243, 230), (212, 240, 249), (240, 241, 249), (238, 236, 235), (248, 235, 234), (192, 234, 232), (250, 247, 248), (236, 195, 234), (248, 234, 192), (250, 248, 192), (244, 250, 192), (244, 192, 242), (236, 246, 229), (242, 229, 243), (229, 246, 243), (229, 242, 192), (236, 229, 228), (234, 195, 232), (195, 236, 183), (228, 226, 236), (183, 236, 226), (215, 209, 204), (204, 209, 206), (216, 213, 222), (216, 222, 220), (222, 211, 220), (216, 212, 213), (222, 221, 211), (251, 252, 220), (253, 254, 214), (251, 220, 254), (255, 253, 203), (252, 256, 217), (217, 256, 257), (217, 257, 258), (255, 259, 258), (255, 203, 260), (258, 259, 217), (214, 254, 220), (220, 252, 216), (216, 252, 217), (203, 253, 214), (259, 255, 260), (261, 262, 249), (261, 249, 254), (254, 210, 251), (249, 262, 212), (254, 249, 241), (210, 254, 241), (252, 251, 221), (262, 252, 212), (221, 251, 210), (212, 252, 221), (254, 237, 240), (263, 245, 237), (264, 245, 263), (264, 263, 265), (252, 240, 239), (266, 265, 267), (238, 256, 239), (238, 268, 256), (268, 265, 266), (263, 269, 265), (256, 268, 266), (269, 267, 265), (237, 254, 263), (239, 256, 252), (240, 252, 262), (254, 240, 261), (262, 261, 240), (254, 270, 263), (270, 269, 263), (271, 272, 254), (273, 274, 271), (275, 276, 273), (256, 276, 275), (266, 277, 256), (269, 277, 267), (274, 272, 271), (278, 270, 254), (279, 278, 254), (272, 279, 254), (270, 277, 269), (273, 280, 281), (281, 274, 273), (267, 277, 266), (277, 276, 256), (276, 280, 273), (278, 244, 245), (279, 250, 278), (238, 277, 270), (276, 277, 238), (279, 282, 235), (276, 235, 282), (235, 276, 238), (278, 264, 270), (265, 270, 264), (268, 270, 265), (238, 270, 268), (279, 235, 247), (250, 279, 247), (264, 278, 245), (278, 250, 244), (283, 284, 285), (286, 253, 255), (287, 284, 283), (284, 254, 285), (288, 289, 290), (289, 291, 290), (289, 283, 291), (293, 255, 258), (257, 293, 258), (257, 256, 292), (256, 289, 288), (287, 283, 289), (286, 254, 253), (285, 254, 286), (292, 256, 288), (293, 257, 292), (255, 293, 286), (294, 295, 296), (295, 294, 297), (288, 298, 299), (288, 290, 300), (283, 285, 301), (286, 301, 285), (296, 295, 302), (299, 296, 302), (303, 299, 298), (300, 283, 304), (301, 304, 283), (303, 305, 299), (299, 305, 296), (298, 288, 300), (286, 297, 294), (289, 300, 287), (275, 306, 298), (304, 301, 254), (287, 300, 304), (256, 298, 300), (304, 254, 284), (304, 284, 287), (300, 289, 256), (256, 275, 298), (301, 294, 254), (294, 307, 275), (307, 308, 275), (308, 306, 275), (271, 254, 294), (294, 273, 271), (294, 275, 273), (276, 298, 280), (308, 280, 306), (307, 272, 274), (307, 281, 308), (306, 280, 298), (280, 308, 281), (309, 310, 311), (274, 281, 307), (279, 272, 307), (309, 298, 276), (312, 313, 310), (279, 313, 312), (313, 279, 294), (311, 310, 313), (294, 279, 307), (298, 309, 311), (314, 315, 316), (311, 317, 298), (313, 318, 311), (319, 298, 317), (317, 314, 319), (316, 320, 294), (316, 321, 320), (322, 294, 320), (321, 316, 315), (314, 323, 315), (313, 324, 325), (322, 324, 313), (317, 311, 318), (318, 313, 325), (323, 314, 317), (294, 322, 313), (324, 312, 325), (282, 279, 322), (312, 318, 325), (317, 318, 276), (324, 322, 279), (326, 282, 322), (317, 282, 326), (312, 310, 318), (310, 309, 318), (309, 276, 318), (279, 312, 324), (282, 317, 276), (301, 286, 294), (290, 291, 300), (283, 300, 291), (288, 327, 328), (329, 328, 330), (331, 329, 330), (295, 332, 302), (327, 288, 299), (297, 333, 295), (334, 335, 331), (336, 335, 334), (332, 337, 302), (333, 332, 295), (333, 297, 336), (337, 327, 302), (302, 327, 299), (336, 297, 286), (335, 336, 286), (288, 328, 329), (329, 331, 335), (338, 339, 319), (305, 327, 337), (305, 303, 327), (305, 337, 332), (339, 327, 319), (340, 338, 294), (336, 340, 294), (296, 333, 336), (338, 319, 314), (316, 294, 338), (338, 314, 316), (336, 294, 296), (333, 296, 332), (303, 298, 327), (332, 296, 305), (298, 319, 327), (340, 320, 321), (317, 341, 327), (323, 317, 327), (315, 323, 339), (342, 322, 343), (344, 343, 341), (343, 344, 342), (322, 320, 340), (340, 321, 315), (345, 322, 336), (340, 315, 338), (315, 339, 338), (322, 340, 336), (343, 322, 345), (339, 323, 327), (327, 341, 346), (341, 347, 346), (341, 343, 347), (348, 349, 327), (348, 350, 351), (352, 353, 354), (351, 355, 356), (355, 357, 356), (358, 359, 360), (358, 360, 349), (353, 336, 359), (350, 355, 351), (353, 361, 362), (350, 346, 363), (364, 363, 343), (350, 348, 327), (349, 348, 358), (362, 364, 345), (353, 362, 345), (359, 358, 353), (345, 364, 343), (343, 363, 347), (346, 347, 363), (346, 350, 327), (353, 345, 336), (365, 322, 352), (355, 322, 365), (363, 317, 350), (350, 326, 355), (342, 362, 322), (344, 363, 342), (341, 363, 344), (317, 363, 341), (322, 355, 326), (317, 326, 350), (352, 322, 361), (361, 322, 362), (362, 342, 364), (357, 355, 365), (363, 364, 342), (349, 366, 327), (367, 336, 368), (366, 369, 367), (368, 336, 370), (330, 371, 372), (370, 330, 372), (371, 330, 373), (373, 327, 366), (366, 349, 369), (370, 331, 330), (330, 328, 373), (328, 327, 373), (369, 336, 367), (370, 334, 331), (336, 334, 370), (374, 367, 379), (367, 374, 366), (377, 375, 376), (374, 349, 378), (349, 360, 378), (369, 374, 379), (349, 374, 369), (359, 336, 380), (360, 359, 380), (369, 379, 336), (378, 360, 381), (380, 381, 360), (380, 336, 379), (353, 382, 354), (380, 358, 381), (374, 348, 383), (378, 358, 374), (378, 381, 358), (384, 353, 380), (383, 385, 386), (385, 387, 386), (388, 387, 385), (388, 389, 384), (352, 361, 353), (389, 388, 385), (358, 348, 374), (385, 383, 351), (353, 358, 380), (389, 382, 384), (382, 353, 384), (348, 351, 383), (390, 391, 392), (383, 392, 393), (394, 384, 380), (392, 391, 393), (391, 390, 395), (383, 396, 392), (383, 397, 396), (397, 383, 398), (399, 395, 390), (394, 395, 399), (400, 401, 388), (398, 388, 401), (394, 400, 388), (388, 398, 387), (386, 387, 398), (383, 386, 398), (394, 388, 384), (395, 394, 380), (400, 352, 354), (365, 352, 400), (351, 401, 385), (351, 356, 402), (398, 351, 397), (400, 354, 382), (400, 382, 389), (400, 389, 401), (385, 401, 389), (351, 402, 397), (401, 351, 398), (357, 365, 394), (402, 356, 357), (402, 357, 394), (394, 365, 400), (403, 404, 405), (368, 370, 375), (373, 366, 406), (406, 405, 407), (404, 377, 376), (404, 403, 377), (380, 375, 377), (380, 379, 368), (374, 383, 406), (406, 383, 405), (375, 380, 368), (368, 379, 367), (405, 404, 407), (366, 374, 406), (408, 409, 410), (406, 411, 410), (406, 412, 411), (406, 410, 409), (412, 406, 407), (409, 408, 413), (408, 414, 413), (407, 404, 412), (415, 370, 414), (370, 415, 375), (415, 376, 375), (414, 408, 415), (376, 416, 412), (376, 417, 416), (417, 376, 415), (404, 376, 412), (393, 391, 418), (395, 380, 418), (418, 380, 419), (411, 393, 418), (420, 419, 380), (415, 420, 380), (415, 380, 417), (416, 377, 403), (380, 377, 416), (391, 395, 418), (383, 393, 411), (405, 383, 412), (403, 405, 412), (412, 383, 411), (380, 416, 417), (416, 403, 412), (418, 396, 411), (419, 396, 418), (411, 421, 422), (422, 423, 424), (397, 411, 396), (420, 399, 419), (415, 394, 420), (424, 394, 415), (421, 411, 397), (399, 420, 394), (399, 390, 419), (394, 424, 425), (425, 424, 423), (421, 423, 422), (419, 390, 392), (392, 396, 419), (426, 424, 427), (428, 427, 415), (429, 422, 426), (430, 431, 432), (432, 433, 434), (435, 415, 436), (431, 430, 436), (434, 433, 429), (433, 432, 431), (422, 429, 411), (411, 429, 437), (428, 415, 435), (429, 433, 437), (424, 426, 422), (431, 436, 415), (415, 427, 424), (402, 394, 438), (394, 425, 428), (427, 425, 426), (397, 402, 429), (421, 397, 429), (423, 421, 429), (425, 423, 429), (394, 435, 439), (438, 394, 439), (435, 394, 428), (429, 402, 438), (428, 425, 427), (426, 425, 429), (440, 441, 442), (443, 410, 442), (410, 443, 444), (445, 410, 444), (446, 447, 441), (446, 448, 447), (415, 445, 449), (449, 450, 415), (415, 450, 448), (442, 411, 440), (445, 408, 410), (442, 410, 411), (445, 415, 408), (446, 415, 448), (451, 446, 441), (451, 441, 440), (452, 453, 454), (455, 442, 456), (450, 449, 457), (452, 458, 453), (442, 459, 454), (442, 460, 459), (456, 442, 454), (460, 442, 441), (441, 447, 460), (447, 448, 460), (461, 457, 458), (461, 450, 457), (458, 452, 461), (450, 461, 462), (463, 451, 460), (433, 431, 464), (459, 460, 451), (446, 451, 463), (411, 437, 459), (465, 466, 415), (437, 433, 464), (446, 461, 415), (464, 431, 466), (459, 437, 464), (431, 415, 466), (411, 459, 440), (440, 459, 451), (461, 446, 462), (461, 465, 415), (463, 462, 446), (467, 468, 469), (438, 439, 470), (435, 470, 439), (471, 468, 461), (469, 468, 471), (434, 466, 432), (434, 429, 466), (472, 459, 429), (435, 436, 465), (468, 435, 461), (467, 469, 472), (465, 436, 430), (464, 429, 459), (465, 430, 432), (459, 472, 473), (472, 474, 473), (472, 469, 474), (465, 432, 466), (461, 435, 465), (466, 429, 464), (475, 14, 6), (34, 476, 35), (12, 477, 34), (478, 473, 479), (477, 476, 34), (478, 477, 12), (480, 481, 471), (480, 471, 17), (17, 471, 15), (482, 6, 15), (481, 479, 469), (473, 478, 459), (473, 474, 479), (14, 475, 454), (6, 482, 475), (459, 14, 454), (15, 461, 482), (15, 471, 461), (471, 481, 469), (478, 12, 459), (459, 12, 14), (469, 479, 474), (33, 35, 476), (16, 435, 17), (477, 435, 476), (17, 435, 480), (468, 479, 481), (480, 468, 481), (479, 468, 478), (478, 438, 477), (429, 438, 478), (468, 480, 435), (470, 477, 438), (429, 478, 472), (472, 478, 467), (468, 467, 478), (435, 33, 476), (33, 435, 16), (470, 435, 477), (463, 460, 448), (450, 462, 463), (453, 458, 454), (463, 448, 450), (456, 454, 458), (483, 44, 449), (483, 484, 44), (42, 484, 455), (455, 456, 7), (458, 457, 8), (449, 49, 457), (456, 458, 7), (44, 484, 42), (7, 458, 485), (8, 457, 49), (13, 455, 7), (455, 50, 42), (455, 13, 50), (458, 8, 485), (49, 449, 44), (8, 461, 485), (454, 475, 5), (475, 482, 8), (482, 461, 8), (7, 454, 5), (5, 475, 9), (8, 9, 475), (452, 485, 461), (454, 7, 452), (485, 452, 7), (486, 487, 488), (489, 490, 491), (121, 492, 493), (489, 494, 490), (495, 496, 497), (40, 121, 498), (121, 40, 88), (87, 128, 88), (498, 121, 499), (500, 45, 497), (87, 45, 500), (499, 495, 497), (128, 121, 88), (87, 124, 128), (87, 123, 124), (501, 500, 497), (502, 501, 497), (87, 500, 123), (496, 502, 497), (499, 121, 495), (490, 494, 503), (121, 504, 495), (503, 505, 490), (502, 496, 487), (502, 506, 505), (505, 501, 502), (492, 164, 507), (508, 486, 488), (505, 506, 491), (490, 505, 491), (506, 502, 486), (486, 502, 487), (487, 496, 509), (509, 496, 504), (121, 493, 504), (507, 494, 489), (494, 507, 164), (496, 495, 504), (164, 492, 121), (510, 511, 512), (513, 511, 510), (514, 512, 511), (515, 500, 501), (511, 513, 505), (513, 516, 505), (503, 514, 511), (514, 503, 200), (516, 515, 505), (201, 500, 515), (198, 164, 169), (164, 200, 494), (169, 174, 198), (197, 200, 164), (164, 198, 197), (500, 165, 123), (494, 200, 503), (503, 511, 505), (505, 515, 501), (165, 500, 201), (174, 165, 201), (198, 174, 201), (506, 512, 491), (517, 217, 518), (510, 512, 506), (514, 507, 489), (519, 520, 517), (200, 517, 507), (513, 510, 508), (508, 521, 513), (521, 522, 523), (524, 523, 522), (519, 524, 520), (514, 489, 512), (491, 512, 489), (508, 510, 486), (510, 506, 486), (217, 517, 200), (516, 513, 521), (521, 523, 516), (519, 523, 524), (200, 507, 514), (518, 519, 517), (522, 525, 526), (517, 288, 527), (525, 522, 286), (288, 517, 528), (528, 522, 526), (529, 530, 531), (531, 527, 529), (522, 528, 524), (528, 520, 524), (521, 286, 522), (286, 532, 533), (508, 286, 521), (530, 533, 534), (286, 535, 532), (531, 530, 534), (286, 508, 536), (535, 286, 536), (528, 517, 520), (517, 527, 531), (286, 533, 530), (516, 525, 515), (523, 526, 516), (515, 286, 201), (203, 201, 286), (518, 526, 519), (259, 260, 293), (260, 286, 293), (259, 293, 292), (288, 259, 292), (528, 217, 288), (286, 515, 525), (518, 528, 526), (525, 516, 526), (259, 288, 217), (526, 523, 519), (203, 286, 260), (217, 528, 518), (373, 517, 531), (537, 538, 539), (530, 540, 541), (542, 286, 530), (543, 530, 541), (542, 530, 543), (540, 530, 544), (529, 373, 544), (527, 373, 529), (530, 529, 544), (288, 373, 527), (335, 372, 371), (335, 286, 370), (372, 335, 370), (335, 371, 329), (371, 373, 329), (370, 286, 542), (288, 329, 373), (545, 406, 538), (373, 531, 534), (532, 540, 533), (545, 538, 537), (517, 373, 545), (539, 538, 546), (406, 545, 373), (546, 541, 535), (541, 532, 535), (546, 538, 547), (534, 533, 540), (543, 541, 548), (534, 540, 544), (373, 534, 544), (548, 546, 547), (548, 541, 546), (532, 541, 540), (549, 546, 550), (551, 550, 546), (550, 548, 547), (550, 543, 548), (538, 442, 547), (543, 550, 542), (413, 414, 445), (414, 370, 445), (552, 370, 542), (444, 413, 445), (442, 406, 409), (443, 409, 444), (443, 442, 409), (445, 370, 552), (552, 542, 553), (553, 542, 551), (551, 542, 550), (547, 549, 550), (549, 547, 442), (406, 442, 538), (409, 413, 444), (553, 554, 555), (555, 556, 557), (557, 556, 558), (553, 551, 554), (455, 545, 442), (556, 455, 558), (455, 492, 545), (492, 455, 559), (549, 545, 537), (559, 455, 556), (556, 555, 560), (555, 554, 560), (554, 551, 535), (551, 546, 535), (517, 545, 507), (492, 507, 545), (549, 537, 539), (549, 539, 546), (442, 545, 549), (561, 492, 559), (562, 536, 45), (45, 509, 497), (40, 492, 561), (562, 563, 556), (492, 498, 493), (45, 487, 509), (559, 556, 563), (556, 560, 562), (560, 554, 562), (536, 562, 554), (493, 497, 504), (497, 509, 504), (45, 488, 487), (45, 508, 488), (508, 45, 536), (554, 535, 536), (493, 498, 499), (561, 559, 563), (498, 492, 40), (497, 493, 499), (40, 455, 41), (455, 43, 41), (561, 558, 40), (558, 561, 563), (45, 557, 562), (449, 45, 43), (563, 562, 557), (455, 40, 558), (43, 455, 484), (484, 483, 43), (483, 449, 43), (557, 558, 563), (45, 555, 557), (449, 445, 552), (45, 553, 555), (552, 45, 449), (553, 45, 552)])
me_scifi_dome_tubes.materials.append(mat_scifi_dome_tubes)
me_scifi_dome_tubes.use_remesh_fix_poles = True
me_scifi_dome_tubes.use_remesh_preserve_attributes = False
me_scifi_dome_tubes.update()

# ---- objects
ob_scifi_dome_glass = bpy.data.objects.new('scifi_dome_glass', me_scifi_dome_glass)
ob_scifi_dome_tubes = bpy.data.objects.new('scifi_dome_tubes', me_scifi_dome_tubes)

# ---- transforms, parenting, visibility, modifiers, constraints
ob_scifi_dome_glass.location = (0.0, 0.0, 0.0)
ob_scifi_dome_glass.visible_shadow = False
ob_scifi_dome_tubes.location = (0.0, 0.0, 0.0)

# ---- collection membership
col_collection.objects.link(ob_scifi_dome_glass)
col_collection.objects.link(ob_scifi_dome_tubes)

# ---- scene / render settings (as saved in the file)
scene.frame_start = 1; scene.frame_end = 250; scene.frame_set(1)
scene.render.engine = 'BLENDER_EEVEE_NEXT'
scene.cycles.sampling_pattern = 'TABULATED_SOBOL'
scene.cycles.use_light_tree = False
scene.view_settings.view_transform = 'Standard'
bpy.context.view_layer.update()

# ---- added for rendering (the .blend has no active camera and no usable light): camera, sun
cam_auto = bpy.data.cameras.new('AutoCamera')
cam_auto.lens = 50.0
cam_auto.sensor_width = 36.0
cam_auto.clip_end = 1000.0
ob_auto_camera = bpy.data.objects.new('AutoCamera', cam_auto)
scene.collection.objects.link(ob_auto_camera)
ob_auto_camera.location = (33.4619, -40.1543, 32.7694)
ob_auto_camera.rotation_euler = (1.09748, -7.21219e-08, 0.694738)
scene.camera = ob_auto_camera
light_auto_sun = bpy.data.lights.new('AutoSun', 'SUN')
light_auto_sun.energy = 3.0
light_auto_sun.angle = 0.0523599
ob_auto_sun = bpy.data.objects.new('AutoSun', light_auto_sun)
scene.collection.objects.link(ob_auto_sun)
ob_auto_sun.rotation_euler = (0.872665, 0.174533, 0.523599)
bpy.context.view_layer.update()
